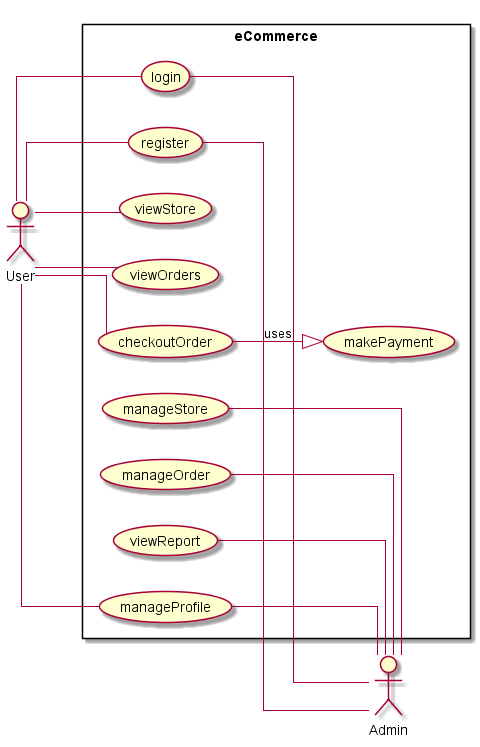

The diagram above was rendered by PlantUML. Its source (embedded in the PNG):
@startuml useCaseDiagramElectronicCommerceSystemofLOOPFashionShop
left to right  direction
skinparam linetype ortho
:User: as user
:Admin: as admin

rectangle eCommerce{
    user -- (login)
    user -- (register)
    user -- (viewStore)
    user -- (viewOrders)
    user -- (manageProfile)
    user -- (checkoutOrder)
    (checkoutOrder) --|> (makePayment) : uses
    (login) -- admin
    (register) -- admin
    (manageProfile) -- admin
    (manageStore) -- admin
    (manageOrder) -- admin
    (viewReport) -- admin
}

@enduml